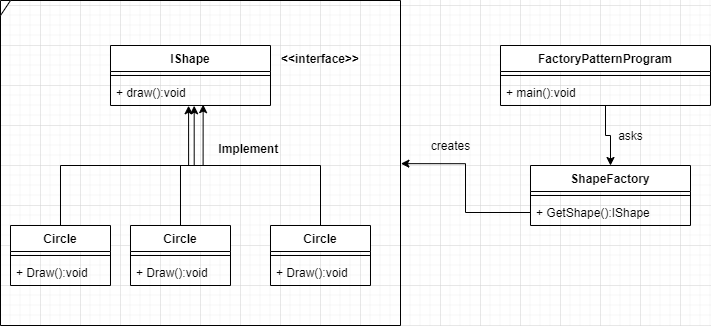

The diagram above was exported from draw.io. Its source (the exported page's mxGraphModel, read from the mxfile embedded in the PNG):
<mxGraphModel dx="1019" dy="519" grid="1" gridSize="10" guides="1" tooltips="1" connect="1" arrows="1" fold="1" page="1" pageScale="1" pageWidth="850" pageHeight="1100" math="0" shadow="0">
  <root>
    <mxCell id="0" />
    <mxCell id="1" parent="0" />
    <mxCell id="hP00ytkfS5SXeW0bGCYB-11" style="edgeStyle=orthogonalEdgeStyle;rounded=0;orthogonalLoop=1;jettySize=auto;html=1;entryX=0.5;entryY=0;entryDx=0;entryDy=0;" edge="1" parent="1" source="hP00ytkfS5SXeW0bGCYB-1" target="hP00ytkfS5SXeW0bGCYB-5">
      <mxGeometry relative="1" as="geometry" />
    </mxCell>
    <mxCell id="hP00ytkfS5SXeW0bGCYB-1" value="FactoryPatternProgram" style="swimlane;fontStyle=1;align=center;verticalAlign=top;childLayout=stackLayout;horizontal=1;startSize=26;horizontalStack=0;resizeParent=1;resizeParentMax=0;resizeLast=0;collapsible=1;marginBottom=0;" vertex="1" parent="1">
      <mxGeometry x="620" y="80" width="210" height="60" as="geometry" />
    </mxCell>
    <mxCell id="hP00ytkfS5SXeW0bGCYB-3" value="" style="line;strokeWidth=1;fillColor=none;align=left;verticalAlign=middle;spacingTop=-1;spacingLeft=3;spacingRight=3;rotatable=0;labelPosition=right;points=[];portConstraint=eastwest;" vertex="1" parent="hP00ytkfS5SXeW0bGCYB-1">
      <mxGeometry y="26" width="210" height="8" as="geometry" />
    </mxCell>
    <mxCell id="hP00ytkfS5SXeW0bGCYB-4" value="+ main():void" style="text;strokeColor=none;fillColor=none;align=left;verticalAlign=top;spacingLeft=4;spacingRight=4;overflow=hidden;rotatable=0;points=[[0,0.5],[1,0.5]];portConstraint=eastwest;" vertex="1" parent="hP00ytkfS5SXeW0bGCYB-1">
      <mxGeometry y="34" width="210" height="26" as="geometry" />
    </mxCell>
    <mxCell id="hP00ytkfS5SXeW0bGCYB-5" value="ShapeFactory" style="swimlane;fontStyle=1;align=center;verticalAlign=top;childLayout=stackLayout;horizontal=1;startSize=26;horizontalStack=0;resizeParent=1;resizeParentMax=0;resizeLast=0;collapsible=1;marginBottom=0;" vertex="1" parent="1">
      <mxGeometry x="650" y="200" width="160" height="60" as="geometry" />
    </mxCell>
    <mxCell id="hP00ytkfS5SXeW0bGCYB-7" value="" style="line;strokeWidth=1;fillColor=none;align=left;verticalAlign=middle;spacingTop=-1;spacingLeft=3;spacingRight=3;rotatable=0;labelPosition=right;points=[];portConstraint=eastwest;" vertex="1" parent="hP00ytkfS5SXeW0bGCYB-5">
      <mxGeometry y="26" width="160" height="8" as="geometry" />
    </mxCell>
    <mxCell id="hP00ytkfS5SXeW0bGCYB-8" value="+ GetShape():IShape" style="text;strokeColor=none;fillColor=none;align=left;verticalAlign=top;spacingLeft=4;spacingRight=4;overflow=hidden;rotatable=0;points=[[0,0.5],[1,0.5]];portConstraint=eastwest;" vertex="1" parent="hP00ytkfS5SXeW0bGCYB-5">
      <mxGeometry y="34" width="160" height="26" as="geometry" />
    </mxCell>
    <mxCell id="hP00ytkfS5SXeW0bGCYB-12" value="" style="shape=umlFrame;whiteSpace=wrap;html=1;width=10;height=15;" vertex="1" parent="1">
      <mxGeometry x="120" y="35" width="400" height="325" as="geometry" />
    </mxCell>
    <mxCell id="hP00ytkfS5SXeW0bGCYB-13" value="IShape" style="swimlane;fontStyle=1;align=center;verticalAlign=top;childLayout=stackLayout;horizontal=1;startSize=26;horizontalStack=0;resizeParent=1;resizeParentMax=0;resizeLast=0;collapsible=1;marginBottom=0;" vertex="1" parent="1">
      <mxGeometry x="230" y="80" width="160" height="60" as="geometry" />
    </mxCell>
    <mxCell id="hP00ytkfS5SXeW0bGCYB-15" value="" style="line;strokeWidth=1;fillColor=none;align=left;verticalAlign=middle;spacingTop=-1;spacingLeft=3;spacingRight=3;rotatable=0;labelPosition=right;points=[];portConstraint=eastwest;" vertex="1" parent="hP00ytkfS5SXeW0bGCYB-13">
      <mxGeometry y="26" width="160" height="8" as="geometry" />
    </mxCell>
    <mxCell id="hP00ytkfS5SXeW0bGCYB-16" value="+ draw():void" style="text;strokeColor=none;fillColor=none;align=left;verticalAlign=top;spacingLeft=4;spacingRight=4;overflow=hidden;rotatable=0;points=[[0,0.5],[1,0.5]];portConstraint=eastwest;" vertex="1" parent="hP00ytkfS5SXeW0bGCYB-13">
      <mxGeometry y="34" width="160" height="26" as="geometry" />
    </mxCell>
    <mxCell id="hP00ytkfS5SXeW0bGCYB-17" value="asks" style="text;html=1;align=center;verticalAlign=middle;resizable=0;points=[];autosize=1;" vertex="1" parent="1">
      <mxGeometry x="730" y="160" width="40" height="20" as="geometry" />
    </mxCell>
    <mxCell id="hP00ytkfS5SXeW0bGCYB-18" style="edgeStyle=orthogonalEdgeStyle;rounded=0;orthogonalLoop=1;jettySize=auto;html=1;entryX=1.001;entryY=0.502;entryDx=0;entryDy=0;entryPerimeter=0;" edge="1" parent="1" source="hP00ytkfS5SXeW0bGCYB-8" target="hP00ytkfS5SXeW0bGCYB-12">
      <mxGeometry relative="1" as="geometry" />
    </mxCell>
    <mxCell id="hP00ytkfS5SXeW0bGCYB-19" value="creates" style="text;html=1;align=center;verticalAlign=middle;resizable=0;points=[];autosize=1;" vertex="1" parent="1">
      <mxGeometry x="545" y="170" width="50" height="20" as="geometry" />
    </mxCell>
    <mxCell id="hP00ytkfS5SXeW0bGCYB-33" style="edgeStyle=orthogonalEdgeStyle;rounded=0;orthogonalLoop=1;jettySize=auto;html=1;entryX=0.488;entryY=1.009;entryDx=0;entryDy=0;entryPerimeter=0;" edge="1" parent="1" source="hP00ytkfS5SXeW0bGCYB-20" target="hP00ytkfS5SXeW0bGCYB-16">
      <mxGeometry relative="1" as="geometry" />
    </mxCell>
    <mxCell id="hP00ytkfS5SXeW0bGCYB-20" value="Circle" style="swimlane;fontStyle=1;align=center;verticalAlign=top;childLayout=stackLayout;horizontal=1;startSize=26;horizontalStack=0;resizeParent=1;resizeParentMax=0;resizeLast=0;collapsible=1;marginBottom=0;" vertex="1" parent="1">
      <mxGeometry x="130" y="260" width="100" height="60" as="geometry" />
    </mxCell>
    <mxCell id="hP00ytkfS5SXeW0bGCYB-22" value="" style="line;strokeWidth=1;fillColor=none;align=left;verticalAlign=middle;spacingTop=-1;spacingLeft=3;spacingRight=3;rotatable=0;labelPosition=right;points=[];portConstraint=eastwest;" vertex="1" parent="hP00ytkfS5SXeW0bGCYB-20">
      <mxGeometry y="26" width="100" height="8" as="geometry" />
    </mxCell>
    <mxCell id="hP00ytkfS5SXeW0bGCYB-23" value="+ Draw():void" style="text;strokeColor=none;fillColor=none;align=left;verticalAlign=top;spacingLeft=4;spacingRight=4;overflow=hidden;rotatable=0;points=[[0,0.5],[1,0.5]];portConstraint=eastwest;" vertex="1" parent="hP00ytkfS5SXeW0bGCYB-20">
      <mxGeometry y="34" width="100" height="26" as="geometry" />
    </mxCell>
    <mxCell id="hP00ytkfS5SXeW0bGCYB-32" style="edgeStyle=orthogonalEdgeStyle;rounded=0;orthogonalLoop=1;jettySize=auto;html=1;entryX=0.579;entryY=0.966;entryDx=0;entryDy=0;entryPerimeter=0;" edge="1" parent="1" source="hP00ytkfS5SXeW0bGCYB-25" target="hP00ytkfS5SXeW0bGCYB-16">
      <mxGeometry relative="1" as="geometry" />
    </mxCell>
    <mxCell id="hP00ytkfS5SXeW0bGCYB-25" value="Circle" style="swimlane;fontStyle=1;align=center;verticalAlign=top;childLayout=stackLayout;horizontal=1;startSize=26;horizontalStack=0;resizeParent=1;resizeParentMax=0;resizeLast=0;collapsible=1;marginBottom=0;" vertex="1" parent="1">
      <mxGeometry x="250" y="260" width="100" height="60" as="geometry" />
    </mxCell>
    <mxCell id="hP00ytkfS5SXeW0bGCYB-26" value="" style="line;strokeWidth=1;fillColor=none;align=left;verticalAlign=middle;spacingTop=-1;spacingLeft=3;spacingRight=3;rotatable=0;labelPosition=right;points=[];portConstraint=eastwest;" vertex="1" parent="hP00ytkfS5SXeW0bGCYB-25">
      <mxGeometry y="26" width="100" height="8" as="geometry" />
    </mxCell>
    <mxCell id="hP00ytkfS5SXeW0bGCYB-27" value="+ Draw():void" style="text;strokeColor=none;fillColor=none;align=left;verticalAlign=top;spacingLeft=4;spacingRight=4;overflow=hidden;rotatable=0;points=[[0,0.5],[1,0.5]];portConstraint=eastwest;" vertex="1" parent="hP00ytkfS5SXeW0bGCYB-25">
      <mxGeometry y="34" width="100" height="26" as="geometry" />
    </mxCell>
    <mxCell id="hP00ytkfS5SXeW0bGCYB-31" style="edgeStyle=orthogonalEdgeStyle;rounded=0;orthogonalLoop=1;jettySize=auto;html=1;entryX=0.523;entryY=1.009;entryDx=0;entryDy=0;entryPerimeter=0;" edge="1" parent="1" source="hP00ytkfS5SXeW0bGCYB-28" target="hP00ytkfS5SXeW0bGCYB-16">
      <mxGeometry relative="1" as="geometry" />
    </mxCell>
    <mxCell id="hP00ytkfS5SXeW0bGCYB-28" value="Circle" style="swimlane;fontStyle=1;align=center;verticalAlign=top;childLayout=stackLayout;horizontal=1;startSize=26;horizontalStack=0;resizeParent=1;resizeParentMax=0;resizeLast=0;collapsible=1;marginBottom=0;" vertex="1" parent="1">
      <mxGeometry x="390" y="260" width="100" height="60" as="geometry" />
    </mxCell>
    <mxCell id="hP00ytkfS5SXeW0bGCYB-29" value="" style="line;strokeWidth=1;fillColor=none;align=left;verticalAlign=middle;spacingTop=-1;spacingLeft=3;spacingRight=3;rotatable=0;labelPosition=right;points=[];portConstraint=eastwest;" vertex="1" parent="hP00ytkfS5SXeW0bGCYB-28">
      <mxGeometry y="26" width="100" height="8" as="geometry" />
    </mxCell>
    <mxCell id="hP00ytkfS5SXeW0bGCYB-30" value="+ Draw():void" style="text;strokeColor=none;fillColor=none;align=left;verticalAlign=top;spacingLeft=4;spacingRight=4;overflow=hidden;rotatable=0;points=[[0,0.5],[1,0.5]];portConstraint=eastwest;" vertex="1" parent="hP00ytkfS5SXeW0bGCYB-28">
      <mxGeometry y="34" width="100" height="26" as="geometry" />
    </mxCell>
    <mxCell id="hP00ytkfS5SXeW0bGCYB-34" value="Implement " style="text;align=center;fontStyle=1;verticalAlign=middle;spacingLeft=3;spacingRight=3;strokeColor=none;rotatable=0;points=[[0,0.5],[1,0.5]];portConstraint=eastwest;" vertex="1" parent="1">
      <mxGeometry x="330" y="170" width="80" height="26" as="geometry" />
    </mxCell>
    <mxCell id="hP00ytkfS5SXeW0bGCYB-35" value="&lt;&lt;interface&gt;&gt;" style="text;align=center;fontStyle=1;verticalAlign=middle;spacingLeft=3;spacingRight=3;strokeColor=none;rotatable=0;points=[[0,0.5],[1,0.5]];portConstraint=eastwest;" vertex="1" parent="1">
      <mxGeometry x="400" y="80" width="80" height="26" as="geometry" />
    </mxCell>
  </root>
</mxGraphModel>